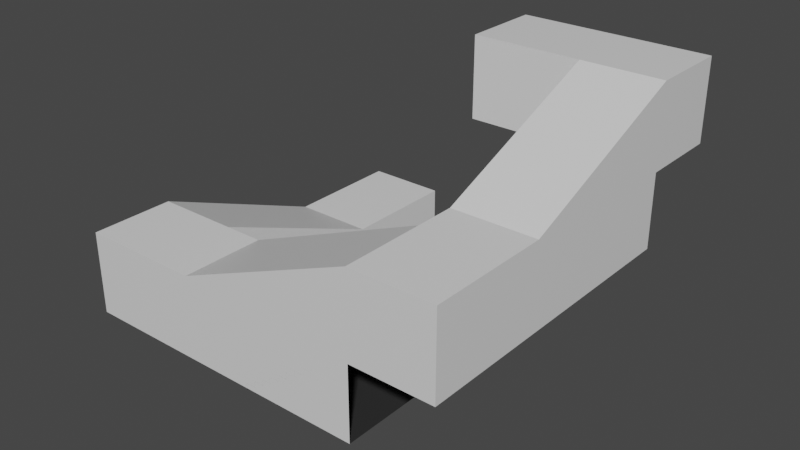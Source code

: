 # Source: Stairs.blend  (saved by Blender 2.80.75; exported with 4.5.12 LTS)
import bpy
from mathutils import Matrix  # noqa: F401  (used for matrix-valued properties, if any)

bpy.ops.wm.read_factory_settings(use_empty=True)
scene = bpy.context.scene
scene.name = 'Scene'

# ---- collections
col_collection = bpy.data.collections.new('Collection'); scene.collection.children.link(col_collection)

# ---- materials (node trees are filled in below, after node groups)
mat_walls = bpy.data.materials.new('Walls')
mat_walls.alpha_threshold = 0.0
mat_walls.use_transparent_shadow = False
mat_walls.line_color = (0.0, 0.0, 0.0, 1.0)
mat_stairs = bpy.data.materials.new('Stairs')
mat_stairs.use_transparent_shadow = False

# ---- material node trees
mat_walls.use_nodes = True; mat_walls.node_tree.nodes.clear()
_N = mat_walls.node_tree.nodes; _L = mat_walls.node_tree.links
n0 = _N.new('ShaderNodeOutputMaterial'); n0.name = 'Material Output'; n0.location = (300, 300)
n1 = _N.new('ShaderNodeBsdfPrincipled'); n1.name = 'Principled BSDF'; n1.location = (10, 300)
n1.distribution = 'GGX'
n1.subsurface_method = 'BURLEY'
n1.inputs[2].default_value = 0.4
n1.inputs[3].default_value = 1.45
n1.inputs[27].default_value = (0.0, 0.0, 0.0, 1.0)
n1.inputs[28].default_value = 1.0
_L.new(n1.outputs[0], n0.inputs[0])
n0.is_active_output = True
mat_stairs.use_nodes = True; mat_stairs.node_tree.nodes.clear()
_N = mat_stairs.node_tree.nodes; _L = mat_stairs.node_tree.links
n0 = _N.new('ShaderNodeOutputMaterial'); n0.name = 'Material Output'; n0.location = (300, 300)
n1 = _N.new('ShaderNodeBsdfPrincipled'); n1.name = 'Principled BSDF'; n1.location = (10, 300)
n1.distribution = 'GGX'
n1.subsurface_method = 'BURLEY'
n1.inputs[0].default_value = (0.0291, 0.0291, 0.0291, 1.0)
n1.inputs[3].default_value = 1.45
n1.inputs[27].default_value = (0.0, 0.0, 0.0, 1.0)
n1.inputs[28].default_value = 1.0
_L.new(n1.outputs[0], n0.inputs[0])
n0.is_active_output = True

# ---- world
world_world = bpy.data.worlds.new('World'); scene.world = world_world
world_world.use_nodes = True; world_world.node_tree.nodes.clear()
_N = world_world.node_tree.nodes; _L = world_world.node_tree.links
n0 = _N.new('ShaderNodeOutputWorld'); n0.name = 'World Output'; n0.location = (300, 300)
n1 = _N.new('ShaderNodeBackground'); n1.name = 'Background'; n1.location = (10, 300)
n1.inputs[0].default_value = (0.05088, 0.05088, 0.05088, 1.0)
_L.new(n1.outputs[0], n0.inputs[0])
n0.is_active_output = True
world_world.color = (0.05088, 0.05088, 0.05088)
world_world.use_sun_shadow = False
world_world.sun_shadow_jitter_overblur = 0.0

# ---- meshes
me_plane_001 = bpy.data.meshes.new('Plane.001')
me_plane_001.from_pydata([(9.748, -48.78, 17.82), (9.741, -48.79, 0.2632), (9.741, 22.47, 19.89), (9.741, 22.47, 0.2632), (-9.741, -6.207, 0.2632), (-9.741, -6.207, 19.89), (9.741, -6.207, 0.2632), (9.741, -6.207, 19.89), (-9.765, -48.75, 37.29), (9.742, -48.75, 37.29), (-9.765, -48.75, 17.81), (-9.741, -48.79, 0.2632), (-9.741, 22.47, 19.89), (-9.741, 22.47, 0.2632), (9.748, -21.91, 1.614), (9.748, -21.91, 0.0881), (-9.744, -21.91, 1.614), (-9.744, -21.91, 0.0881), (-9.744, -28.63, 4.516), (9.748, -24.16, 1.614), (9.748, -28.63, 4.516), (9.748, -30.87, 7.53), (-9.744, -24.16, 1.614), (-9.744, -28.63, 6.004), (-9.744, -30.87, 6.004), (9.748, -30.87, 6.004), (9.748, -28.63, 6.004), (-9.744, -26.39, 4.516), (9.748, -26.39, 4.516), (9.748, -24.16, 3.102), (9.748, -26.39, 3.104), (-9.744, -26.39, 3.102), (-9.744, -24.16, 3.102), (-9.744, -30.87, 7.53), (9.748, -39.82, 13.43), (-9.744, -37.58, 10.43), (9.748, -33.11, 7.53), (9.748, -37.58, 10.43), (-9.744, -33.11, 7.53), (-9.744, -37.58, 11.92), (-9.744, -39.82, 11.92), (9.748, -39.82, 11.92), (9.748, -37.58, 11.92), (-9.744, -35.34, 10.43), (9.748, -35.34, 10.43), (9.748, -33.11, 9.018), (9.748, -35.34, 9.02), (-9.744, -35.34, 9.018), (-9.744, -33.11, 9.018), (-9.744, -39.82, 13.43), (-9.744, -46.53, 16.33), (9.748, -42.07, 13.43), (9.748, -46.53, 16.33), (-9.744, -42.07, 13.43), (-9.744, -46.53, 17.82), (-9.765, -48.75, 17.81), (9.748, -48.78, 17.82), (9.748, -46.53, 17.82), (-9.744, -44.3, 16.33), (9.748, -44.3, 16.33), (9.748, -42.07, 14.91), (9.748, -44.3, 14.92), (-9.744, -44.3, 14.91), (-9.744, -42.07, 14.91), (61.49, -48.75, 35.22), (61.49, -48.75, 17.81), (-9.765, -48.75, 37.29), (-9.765, -48.75, 17.81), (18.91, -68.23, 17.81), (18.91, -68.23, 37.29), (18.91, -48.75, 17.81), (18.91, -48.75, 37.29), (61.49, -68.23, 54.69), (61.46, -48.75, 54.68), (61.49, -68.24, 35.22), (61.49, -68.23, 17.81), (-9.765, -68.23, 37.29), (-9.765, -68.23, 17.81), (34.62, -48.75, 19.01), (34.62, -48.75, 17.49), (34.62, -68.24, 19.01), (34.62, -68.24, 17.49), (41.33, -68.24, 21.92), (36.87, -48.75, 19.01), (41.33, -48.75, 21.92), (43.58, -48.75, 24.93), (36.87, -68.24, 19.01), (41.33, -68.24, 23.4), (43.58, -68.24, 23.4), (43.58, -48.75, 23.4), (41.33, -48.75, 23.4), (39.1, -68.24, 21.92), (39.1, -48.75, 21.92), (36.87, -48.75, 20.5), (39.1, -48.75, 20.5), (39.1, -68.24, 20.5), (36.87, -68.24, 20.5), (43.58, -68.24, 24.93), (52.53, -48.75, 30.83), (50.29, -68.24, 27.83), (45.82, -48.75, 24.93), (50.29, -48.75, 27.83), (45.82, -68.24, 24.93), (50.29, -68.24, 29.32), (52.53, -68.24, 29.32), (52.53, -48.75, 29.32), (50.29, -48.75, 29.32), (48.05, -68.24, 27.83), (48.05, -48.75, 27.83), (45.82, -48.75, 26.42), (48.05, -48.75, 26.42), (48.05, -68.24, 26.42), (45.82, -68.24, 26.42), (52.53, -68.24, 30.83), (59.24, -68.24, 33.73), (54.77, -48.75, 30.83), (59.24, -48.75, 33.73), (54.77, -68.24, 30.83), (59.24, -68.24, 35.22), (61.49, -68.24, 35.22), (61.49, -48.75, 35.22), (59.24, -48.75, 35.22), (57.0, -68.24, 33.73), (57.0, -48.75, 33.73), (54.77, -48.75, 32.31), (57.0, -48.75, 32.32), (57.0, -68.24, 32.31), (54.77, -68.24, 32.31), (9.742, -68.23, 37.29), (9.742, -48.75, 37.29), (9.748, -48.78, 17.82), (9.742, -68.23, 17.81), (61.45, 2.994, 52.61), (61.46, 3.0, 35.21), (61.49, -68.23, 54.69), (61.49, -68.24, 35.22), (80.94, -39.58, 35.21), (80.94, -39.58, 54.68), (61.46, -39.58, 35.21), (61.46, -39.58, 54.68), (80.94, 3.0, 72.08), (61.43, 2.982, 72.08), (80.94, 2.994, 52.61), (80.94, 3.0, 35.21), (80.94, -68.26, 54.68), (80.94, -68.26, 35.21), (61.45, -23.87, 36.41), (61.45, -23.87, 34.88), (80.94, -23.87, 36.41), (80.94, -23.87, 34.88), (80.94, -17.16, 39.31), (61.45, -21.63, 36.41), (61.45, -17.16, 39.31), (61.45, -14.92, 42.33), (80.94, -21.63, 36.41), (80.94, -17.16, 40.8), (80.94, -14.92, 40.8), (61.45, -14.92, 40.8), (61.45, -17.16, 40.8), (80.94, -19.4, 39.31), (61.45, -19.4, 39.31), (61.45, -21.63, 37.9), (61.45, -19.4, 37.9), (80.94, -19.4, 37.9), (80.94, -21.63, 37.9), (80.94, -14.92, 42.33), (61.45, -5.963, 48.22), (80.94, -8.207, 45.23), (61.45, -12.67, 42.33), (61.45, -8.207, 45.23), (80.94, -12.67, 42.33), (80.94, -8.207, 46.72), (80.94, -5.963, 46.72), (61.45, -5.963, 46.72), (61.45, -8.207, 46.72), (80.94, -10.45, 45.23), (61.45, -10.45, 45.23), (61.45, -12.67, 43.81), (61.45, -10.45, 43.82), (80.94, -10.45, 43.81), (80.94, -12.67, 43.81), (80.94, -5.963, 48.22), (80.94, 0.7466, 51.12), (61.45, -3.72, 48.22), (61.45, 0.7466, 51.12), (80.94, -3.72, 48.22), (80.94, 0.7466, 52.61), (80.94, 2.994, 52.61), (61.45, 2.994, 52.61), (61.45, 0.7466, 52.61), (80.94, -1.491, 51.12), (61.45, -1.491, 51.12), (61.45, -3.72, 49.71), (61.45, -1.491, 49.71), (80.94, -1.491, 49.71), (80.94, -3.72, 49.71), (80.94, -48.75, 54.68), (61.46, -48.75, 54.68), (61.49, -48.75, 35.22), (80.94, -48.75, 35.21), (80.94, 3.0, 72.08), (80.94, 2.994, 52.61), (35.18, 22.46, 52.61), (35.18, 22.46, 72.08), (35.18, 2.982, 52.61), (35.18, 2.982, 72.08), (80.94, 22.46, 72.08), (80.94, 22.46, 52.61), (61.43, 22.46, 72.08), (61.43, 2.982, 72.08), (61.45, 2.994, 52.61), (61.43, 22.46, 52.61)], [], [(4, 6, 3, 13), (2, 12, 13, 3), (0, 7, 6, 1), (5, 4, 13, 12), (7, 2, 3, 6), (10, 11, 4, 5), (11, 1, 6, 4), (5, 12, 2, 7), (0, 9, 7), (8, 10, 5), (8, 5, 7, 9), (17, 16, 14, 15), (28, 30, 31, 27), (14, 16, 22, 19), (20, 18, 23, 26), (29, 32, 31, 30), (19, 22, 32, 29), (26, 23, 24, 25), (28, 27, 18, 20), (25, 24, 33, 21), (44, 46, 47, 43), (21, 33, 38, 36), (37, 35, 39, 42), (45, 48, 47, 46), (36, 38, 48, 45), (42, 39, 40, 41), (44, 43, 35, 37), (41, 40, 49, 34), (59, 61, 62, 58), (34, 49, 53, 51), (52, 50, 54, 57), (60, 63, 62, 61), (51, 53, 63, 60), (57, 54, 55, 56), (59, 58, 50, 52), (131, 130, 67, 77), (66, 76, 77, 67), (64, 71, 70, 65), (128, 131, 77, 76), (74, 75, 68, 69), (75, 65, 70, 68), (128, 76, 66, 129), (64, 73, 71), (72, 74, 69), (72, 69, 71, 73), (81, 80, 78, 79), (92, 94, 95, 91), (78, 80, 86, 83), (84, 82, 87, 90), (93, 96, 95, 94), (83, 86, 96, 93), (90, 87, 88, 89), (92, 91, 82, 84), (89, 88, 97, 85), (108, 110, 111, 107), (85, 97, 102, 100), (101, 99, 103, 106), (109, 112, 111, 110), (100, 102, 112, 109), (106, 103, 104, 105), (108, 107, 99, 101), (105, 104, 113, 98), (123, 125, 126, 122), (98, 113, 117, 115), (116, 114, 118, 121), (124, 127, 126, 125), (115, 117, 127, 124), (121, 118, 119, 120), (123, 122, 114, 116), (69, 128, 129, 71), (71, 129, 130, 70), (69, 68, 131, 128), (68, 70, 130, 131), (199, 198, 135, 145), (134, 144, 145, 135), (132, 139, 138, 133), (196, 199, 145, 144), (142, 143, 136, 137), (143, 133, 138, 136), (196, 144, 134, 197), (132, 141, 139), (140, 142, 137), (140, 137, 139, 141), (149, 148, 146, 147), (160, 162, 163, 159), (146, 148, 154, 151), (152, 150, 155, 158), (161, 164, 163, 162), (151, 154, 164, 161), (158, 155, 156, 157), (160, 159, 150, 152), (157, 156, 165, 153), (176, 178, 179, 175), (153, 165, 170, 168), (169, 167, 171, 174), (177, 180, 179, 178), (168, 170, 180, 177), (174, 171, 172, 173), (176, 175, 167, 169), (173, 172, 181, 166), (191, 193, 194, 190), (166, 181, 185, 183), (184, 182, 186, 189), (192, 195, 194, 193), (183, 185, 195, 192), (189, 186, 187, 188), (191, 190, 182, 184), (137, 196, 197, 139), (139, 197, 198, 138), (137, 136, 199, 196), (136, 138, 198, 199), (211, 210, 201, 207), (200, 206, 207, 201), (208, 211, 207, 206), (203, 205, 204, 202), (208, 206, 200, 209), (203, 208, 209, 205), (205, 209, 210, 204), (203, 202, 211, 208), (202, 204, 210, 211)])
me_plane_001.polygons.foreach_set('material_index', [1, 0, 0, 0, 0, 0, 1, 0, 0, 0, 0, 1, 1, 1, 1, 1, 1, 1, 1, 1, 1, 1, 1, 1, 1, 1, 1, 1, 1, 1, 1, 1, 1, 1, 1, 1, 0, 0, 0, 0, 1, 0, 0, 0, 0, 1, 1, 1, 1, 1, 1, 1, 1, 1, 1, 1, 1, 1, 1, 1, 1, 1, 1, 1, 1, 1, 1, 1, 1, 0, 0, 0, 1, 1, 0, 0, 0, 0, 1, 0, 0, 0, 0, 1, 1, 1, 1, 1, 1, 1, 1, 1, 1, 1, 1, 1, 1, 1, 1, 1, 1, 1, 1, 1, 1, 1, 1, 0, 0, 0, 1, 1, 0, 0, 0, 0, 0, 0, 0, 1])
_uv = me_plane_001.uv_layers.new(name='UVMap')
_uv.uv.foreach_set('vector', [0.3422, 0.3553, 0.2445, 0.3552, 0.2446, 0.2114, 0.3423, 0.2115, 0.2446, 0.113, 0.3423, 0.1131, 0.3423, 0.2115, 0.2446, 0.2114, 0.7484, 0.02153, 0.7933, 0.2368, 0.6934, 0.2444, 0.6618, 0.03451, 0.4406, 0.3554, 0.3422, 0.3553, 0.3423, 0.2115, 0.4407, 0.2115, 0.7933, 0.2368, 0.7939, 0.3833, 0.6971, 0.3858, 0.6934, 0.2444, 0.4301, 0.5687, 0.3421, 0.5688, 0.3422, 0.3553, 0.4406, 0.3554, 0.3421, 0.5688, 0.2444, 0.5688, 0.2445, 0.3552, 0.3422, 0.3553, 0.8924, 0.2486, 0.8855, 0.3858, 0.7939, 0.3833, 0.7933, 0.2368, 0.7484, 0.02153, 0.8398, 0.005086, 0.7933, 0.2368, 0.5277, 0.5688, 0.4301, 0.5687, 0.4406, 0.3554, 0.9355, 0.0233, 0.8924, 0.2486, 0.7933, 0.2368, 0.8398, 0.005086, 0.9818, 0.7084, 0.9742, 0.7084, 0.9742, 0.611, 0.9818, 0.611, 0.9374, 0.611, 0.9444, 0.611, 0.9444, 0.7084, 0.9374, 0.7084, 0.9742, 0.611, 0.9742, 0.7084, 0.963, 0.7084, 0.963, 0.611, 0.9262, 0.611, 0.9262, 0.7084, 0.9187, 0.7084, 0.9188, 0.611, 0.9555, 0.611, 0.9555, 0.7084, 0.9444, 0.7084, 0.9444, 0.611, 0.963, 0.611, 0.963, 0.7084, 0.9555, 0.7084, 0.9555, 0.611, 0.9188, 0.611, 0.9187, 0.7084, 0.9076, 0.7084, 0.9076, 0.611, 0.9374, 0.611, 0.9374, 0.7084, 0.9262, 0.7084, 0.9262, 0.611, 0.9076, 0.611, 0.9076, 0.7084, 0.8999, 0.7084, 0.8999, 0.611, 0.8631, 0.611, 0.8702, 0.611, 0.8702, 0.7084, 0.8631, 0.7084, 0.8999, 0.611, 0.8999, 0.7084, 0.8887, 0.7084, 0.8887, 0.611, 0.8519, 0.611, 0.8519, 0.7084, 0.8445, 0.7084, 0.8445, 0.611, 0.8813, 0.611, 0.8813, 0.7084, 0.8702, 0.7084, 0.8702, 0.611, 0.8887, 0.611, 0.8887, 0.7084, 0.8813, 0.7084, 0.8813, 0.611, 0.8445, 0.611, 0.8445, 0.7084, 0.8333, 0.7084, 0.8333, 0.611, 0.8631, 0.611, 0.8631, 0.7084, 0.8519, 0.7084, 0.8519, 0.611, 0.8333, 0.611, 0.8333, 0.7084, 0.8258, 0.7084, 0.8258, 0.611, 0.789, 0.611, 0.796, 0.611, 0.796, 0.7084, 0.7889, 0.7084, 0.8258, 0.611, 0.8258, 0.7084, 0.8146, 0.7084, 0.8146, 0.611, 0.7778, 0.611, 0.7778, 0.7084, 0.7703, 0.7084, 0.7704, 0.611, 0.8071, 0.611, 0.8071, 0.7084, 0.796, 0.7084, 0.796, 0.611, 0.8146, 0.611, 0.8146, 0.7084, 0.8071, 0.7084, 0.8071, 0.611, 0.7704, 0.611, 0.7703, 0.7084, 0.7592, 0.7085, 0.7591, 0.611, 0.789, 0.611, 0.7889, 0.7084, 0.7778, 0.7084, 0.7778, 0.611, 0.5535, 0.2645, 0.6511, 0.2645, 0.6512, 0.3624, 0.5535, 0.3624, 0.6512, 0.46, 0.5535, 0.46, 0.5535, 0.3624, 0.6512, 0.3624, 0.1906, 0.7539, 0.1129, 0.5485, 0.2097, 0.5246, 0.2737, 0.7278, 0.4558, 0.2645, 0.5535, 0.2645, 0.5535, 0.3624, 0.4558, 0.3624, 0.4662, 0.005026, 0.5535, 0.004996, 0.5535, 0.2185, 0.4558, 0.2185, 0.5535, 0.004996, 0.6512, 0.004996, 0.6512, 0.2185, 0.5535, 0.2185, 0.01137, 0.5076, 0.005304, 0.4124, 0.1005, 0.4063, 0.1065, 0.5016, 0.1906, 0.7539, 0.1025, 0.7844, 0.1129, 0.5485, 0.3685, 0.004996, 0.4662, 0.005026, 0.4558, 0.2185, 0.005177, 0.7809, 0.01343, 0.5511, 0.1129, 0.5485, 0.1025, 0.7844, 0.7591, 0.396, 0.7667, 0.396, 0.7667, 0.4934, 0.7591, 0.4934, 0.8036, 0.4934, 0.7965, 0.4934, 0.7965, 0.396, 0.8036, 0.396, 0.7667, 0.4934, 0.7667, 0.396, 0.778, 0.396, 0.778, 0.4934, 0.8148, 0.4934, 0.8148, 0.396, 0.8222, 0.396, 0.8222, 0.4934, 0.7854, 0.4934, 0.7854, 0.396, 0.7965, 0.396, 0.7965, 0.4934, 0.778, 0.4934, 0.778, 0.396, 0.7854, 0.396, 0.7854, 0.4934, 0.8222, 0.4934, 0.8222, 0.396, 0.8334, 0.396, 0.8334, 0.4933, 0.8036, 0.4934, 0.8036, 0.396, 0.8148, 0.396, 0.8148, 0.4934, 0.8334, 0.4933, 0.8334, 0.396, 0.841, 0.396, 0.841, 0.4933, 0.8778, 0.4933, 0.8708, 0.4933, 0.8708, 0.396, 0.8778, 0.396, 0.841, 0.4933, 0.841, 0.396, 0.8522, 0.396, 0.8522, 0.4933, 0.889, 0.4933, 0.889, 0.396, 0.8964, 0.396, 0.8964, 0.4933, 0.8596, 0.4933, 0.8596, 0.396, 0.8708, 0.396, 0.8708, 0.4933, 0.8522, 0.4933, 0.8522, 0.396, 0.8596, 0.396, 0.8596, 0.4933, 0.8964, 0.4933, 0.8964, 0.396, 0.9077, 0.396, 0.9077, 0.4934, 0.8778, 0.4933, 0.8778, 0.396, 0.889, 0.396, 0.889, 0.4933, 0.9077, 0.4934, 0.9077, 0.396, 0.9152, 0.396, 0.9152, 0.4934, 0.952, 0.4934, 0.9449, 0.4934, 0.9449, 0.396, 0.952, 0.396, 0.9152, 0.4934, 0.9152, 0.396, 0.9264, 0.396, 0.9264, 0.4934, 0.9632, 0.4934, 0.9632, 0.396, 0.9706, 0.396, 0.9706, 0.4934, 0.9338, 0.4934, 0.9338, 0.396, 0.9449, 0.396, 0.9449, 0.4934, 0.9264, 0.4934, 0.9264, 0.396, 0.9338, 0.396, 0.9338, 0.4934, 0.9706, 0.4934, 0.9706, 0.396, 0.9818, 0.396, 0.9818, 0.4934, 0.952, 0.4934, 0.952, 0.396, 0.9632, 0.396, 0.9632, 0.4934, 0.01343, 0.5511, 0.01137, 0.5076, 0.1065, 0.5016, 0.1129, 0.5485, 0.1129, 0.5485, 0.1065, 0.5016, 0.2001, 0.4821, 0.2097, 0.5246, 0.4558, 0.2185, 0.5535, 0.2185, 0.5535, 0.2645, 0.4558, 0.2645, 0.5535, 0.2185, 0.6512, 0.2185, 0.6511, 0.2645, 0.5535, 0.2645, 0.4896, 0.6764, 0.4896, 0.774, 0.3918, 0.7741, 0.3918, 0.6764, 0.2941, 0.7741, 0.2941, 0.6764, 0.3918, 0.6764, 0.3918, 0.7741, 0.9642, 0.8094, 0.7588, 0.8871, 0.7349, 0.7903, 0.9381, 0.7263, 0.4896, 0.5787, 0.4896, 0.6764, 0.3918, 0.6764, 0.3918, 0.5787, 0.7491, 0.5891, 0.7491, 0.6764, 0.5356, 0.6764, 0.5356, 0.5787, 0.7491, 0.6764, 0.7491, 0.7741, 0.5356, 0.7741, 0.5356, 0.6764, 0.7179, 0.9886, 0.6226, 0.9947, 0.6166, 0.8995, 0.7119, 0.8935, 0.9642, 0.8094, 0.9947, 0.8975, 0.7588, 0.8871, 0.7491, 0.4914, 0.7491, 0.5891, 0.5356, 0.5787, 0.9912, 0.9948, 0.7614, 0.9866, 0.7588, 0.8871, 0.9947, 0.8975, 0.7591, 0.5035, 0.7667, 0.5035, 0.7668, 0.6009, 0.7591, 0.6009, 0.8036, 0.6009, 0.7965, 0.6009, 0.7965, 0.5035, 0.8036, 0.5035, 0.7668, 0.6009, 0.7667, 0.5035, 0.778, 0.5035, 0.778, 0.6009, 0.8148, 0.6009, 0.8148, 0.5035, 0.8222, 0.5035, 0.8222, 0.6008, 0.7854, 0.6009, 0.7854, 0.5035, 0.7965, 0.5035, 0.7965, 0.6009, 0.778, 0.6009, 0.778, 0.5035, 0.7854, 0.5035, 0.7854, 0.6009, 0.8222, 0.6008, 0.8222, 0.5035, 0.8334, 0.5035, 0.8334, 0.6008, 0.8036, 0.6009, 0.8036, 0.5035, 0.8148, 0.5035, 0.8148, 0.6009, 0.8334, 0.6008, 0.8334, 0.5035, 0.841, 0.5035, 0.841, 0.6008, 0.8778, 0.6008, 0.8708, 0.6008, 0.8708, 0.5035, 0.8778, 0.5035, 0.841, 0.6008, 0.841, 0.5035, 0.8522, 0.5035, 0.8522, 0.6008, 0.889, 0.6008, 0.889, 0.5035, 0.8965, 0.5035, 0.8964, 0.6008, 0.8597, 0.6008, 0.8596, 0.5035, 0.8708, 0.5035, 0.8708, 0.6008, 0.8522, 0.6008, 0.8522, 0.5035, 0.8596, 0.5035, 0.8597, 0.6008, 0.8964, 0.6008, 0.8965, 0.5035, 0.9077, 0.5035, 0.9077, 0.6008, 0.8778, 0.6008, 0.8778, 0.5035, 0.889, 0.5035, 0.889, 0.6008, 0.9077, 0.6008, 0.9077, 0.5035, 0.9152, 0.5035, 0.9152, 0.6008, 0.952, 0.6009, 0.9449, 0.6009, 0.9449, 0.5035, 0.952, 0.5035, 0.9152, 0.6008, 0.9152, 0.5035, 0.9264, 0.5035, 0.9264, 0.6009, 0.9632, 0.6009, 0.9632, 0.5035, 0.9706, 0.5035, 0.9706, 0.6009, 0.9338, 0.6009, 0.9338, 0.5035, 0.9449, 0.5035, 0.9449, 0.6009, 0.9264, 0.6009, 0.9264, 0.5035, 0.9338, 0.5035, 0.9338, 0.6009, 0.9706, 0.6009, 0.9706, 0.5035, 0.9818, 0.5035, 0.9818, 0.6009, 0.952, 0.6009, 0.952, 0.5035, 0.9632, 0.5035, 0.9632, 0.6009, 0.7614, 0.9866, 0.7179, 0.9886, 0.7119, 0.8935, 0.7588, 0.8871, 0.7588, 0.8871, 0.7119, 0.8935, 0.6924, 0.7999, 0.7349, 0.7903, 0.5356, 0.5787, 0.5356, 0.6764, 0.4896, 0.6764, 0.4896, 0.5787, 0.5356, 0.6764, 0.5356, 0.7741, 0.4896, 0.774, 0.4896, 0.6764, 0.1028, 0.2981, 0.1029, 0.3956, 0.004996, 0.3958, 0.004997, 0.2981, 0.1861, 0.7675, 0.2838, 0.7675, 0.2838, 0.8652, 0.1861, 0.8652, 0.1028, 0.2004, 0.1028, 0.2981, 0.004997, 0.2981, 0.004996, 0.2004, 0.3322, 0.1027, 0.2345, 0.1027, 0.2345, 0.005, 0.3322, 0.005, 0.1028, 0.2004, 0.004996, 0.2004, 0.004997, 0.1027, 0.1028, 0.1027, 0.2345, 0.2004, 0.1028, 0.2004, 0.1028, 0.1027, 0.2345, 0.1027, 0.2345, 0.1027, 0.1028, 0.1027, 0.1029, 0.005037, 0.2345, 0.005, 0.2345, 0.2004, 0.2345, 0.2981, 0.1028, 0.2981, 0.1028, 0.2004, 0.2345, 0.2981, 0.2345, 0.3958, 0.1029, 0.3956, 0.1028, 0.2981])
me_plane_001.materials.append(mat_walls)
me_plane_001.materials.append(mat_stairs)
me_plane_001.use_remesh_preserve_volume = False
me_plane_001.use_remesh_preserve_attributes = False
me_plane_001.use_mirror_vertex_groups = False
me_plane_001.update()

# ---- objects
ob_sm_stairs = bpy.data.objects.new('SM_Stairs', me_plane_001)

# ---- transforms, parenting, visibility, modifiers, constraints
ob_sm_stairs.location = (0.0, 0.0, 0.0)
ob_sm_stairs.lineart.crease_threshold = 0.0

# ---- collection membership
col_collection.objects.link(ob_sm_stairs)

# ---- scene / render settings (as saved in the file)
scene.frame_start = 1; scene.frame_end = 250; scene.frame_set(1)
scene.render.engine = 'BLENDER_EEVEE_NEXT'
scene.cycles.use_denoising = False
scene.cycles.samples = 128
scene.cycles.sampling_pattern = 'TABULATED_SOBOL'
scene.cycles.use_adaptive_sampling = False
scene.cycles.use_light_tree = False
scene.view_settings.view_transform = 'Filmic'
bpy.context.view_layer.update()

# ---- added for rendering (the .blend has no active camera and no usable light): camera, sun
cam_auto = bpy.data.cameras.new('AutoCamera')
cam_auto.lens = 50.0
cam_auto.sensor_width = 36.0
cam_auto.clip_end = 2388.81
ob_auto_camera = bpy.data.objects.new('AutoCamera', cam_auto)
scene.collection.objects.link(ob_auto_camera)
ob_auto_camera.location = (171.704, -186.231, 144.978)
ob_auto_camera.rotation_euler = (1.09748, -7.21219e-08, 0.694738)
scene.camera = ob_auto_camera
light_auto_sun = bpy.data.lights.new('AutoSun', 'SUN')
light_auto_sun.energy = 3.0
light_auto_sun.angle = 0.0523599
ob_auto_sun = bpy.data.objects.new('AutoSun', light_auto_sun)
scene.collection.objects.link(ob_auto_sun)
ob_auto_sun.rotation_euler = (0.872665, 0.174533, 0.523599)
bpy.context.view_layer.update()
